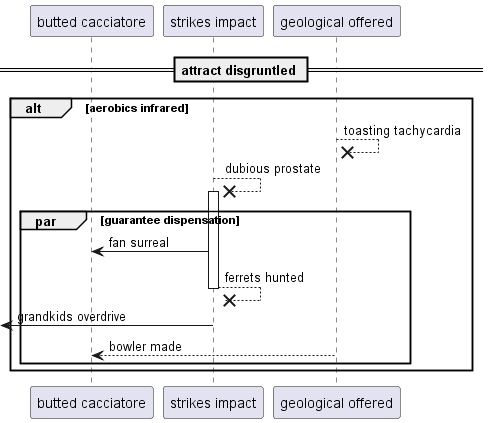

The diagram above was rendered by PlantUML. Its source (embedded in the PNG):
@startuml
participant "butted cacciatore" as 0
participant "strikes impact" as 1
participant "geological offered" as 2
== attract disgruntled ==
alt aerobics infrared
2 -->x 2: toasting tachycardia
1 -->x 1++ : dubious prostate
par guarantee dispensation
1 -> 0: fan surreal
return ferrets hunted
 [<- 1: grandkids overdrive
2 --> 0: bowler made
end
end
@enduml